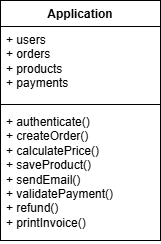

The diagram above was exported from draw.io. Its source (the exported page's mxGraphModel, read from the mxfile embedded in the PNG):
<mxGraphModel dx="489" dy="629" grid="1" gridSize="10" guides="1" tooltips="1" connect="1" arrows="1" fold="1" page="1" pageScale="1" pageWidth="827" pageHeight="1169" math="0" shadow="0">
  <root>
    <mxCell id="0" />
    <mxCell id="1" parent="0" />
    <mxCell id="ahaKYMOF5ZvEOlY44vyO-1" parent="1" style="swimlane;fontStyle=1;align=center;verticalAlign=top;childLayout=stackLayout;horizontal=1;startSize=26;horizontalStack=0;resizeParent=1;resizeParentMax=0;resizeLast=0;collapsible=1;marginBottom=0;whiteSpace=wrap;html=1;" value="Application" vertex="1">
      <mxGeometry height="240" width="160" x="330" y="280" as="geometry" />
    </mxCell>
    <mxCell id="ahaKYMOF5ZvEOlY44vyO-2" parent="ahaKYMOF5ZvEOlY44vyO-1" style="text;strokeColor=none;fillColor=none;align=left;verticalAlign=top;spacingLeft=4;spacingRight=4;overflow=hidden;rotatable=0;points=[[0,0.5],[1,0.5]];portConstraint=eastwest;whiteSpace=wrap;html=1;" value="+ users&lt;div&gt;+ orders&lt;br&gt;+ products&lt;br&gt;+ payments&lt;br&gt;&lt;/div&gt;" vertex="1">
      <mxGeometry height="74" width="160" y="26" as="geometry" />
    </mxCell>
    <mxCell id="ahaKYMOF5ZvEOlY44vyO-3" parent="ahaKYMOF5ZvEOlY44vyO-1" style="line;strokeWidth=1;fillColor=none;align=left;verticalAlign=middle;spacingTop=-1;spacingLeft=3;spacingRight=3;rotatable=0;labelPosition=right;points=[];portConstraint=eastwest;strokeColor=inherit;" value="" vertex="1">
      <mxGeometry height="8" width="160" y="100" as="geometry" />
    </mxCell>
    <mxCell id="ahaKYMOF5ZvEOlY44vyO-4" parent="ahaKYMOF5ZvEOlY44vyO-1" style="text;strokeColor=none;fillColor=none;align=left;verticalAlign=top;spacingLeft=4;spacingRight=4;overflow=hidden;rotatable=0;points=[[0,0.5],[1,0.5]];portConstraint=eastwest;whiteSpace=wrap;html=1;" value="+ authenticate()&lt;div&gt;+ createOrder()&lt;br&gt;+ calculatePrice()&lt;br&gt;+ saveProduct()&lt;br&gt;+ sendEmail()&lt;br&gt;+ validatePayment()&lt;br&gt;+ refund()&lt;br&gt;+ printInvoice()&lt;/div&gt;" vertex="1">
      <mxGeometry height="132" width="160" y="108" as="geometry" />
    </mxCell>
  </root>
</mxGraphModel>